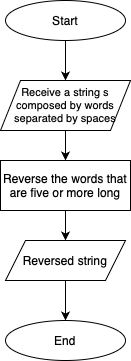

The diagram above was exported from draw.io. Its source (the exported page's mxGraphModel, read from the mxfile embedded in the PNG):
<mxGraphModel dx="986" dy="580" grid="1" gridSize="10" guides="1" tooltips="1" connect="1" arrows="1" fold="1" page="1" pageScale="1" pageWidth="827" pageHeight="1169" background="#ffffff" math="0" shadow="0">
  <root>
    <mxCell id="0" />
    <mxCell id="1" parent="0" />
    <mxCell id="pkoyU2fwOPBfZemE1w7x-70" style="edgeStyle=orthogonalEdgeStyle;rounded=0;orthogonalLoop=1;jettySize=auto;html=1;exitX=0.5;exitY=1;exitDx=0;exitDy=0;entryX=0.5;entryY=0;entryDx=0;entryDy=0;" edge="1" parent="1" source="pkoyU2fwOPBfZemE1w7x-62" target="pkoyU2fwOPBfZemE1w7x-63">
      <mxGeometry relative="1" as="geometry" />
    </mxCell>
    <mxCell id="pkoyU2fwOPBfZemE1w7x-62" value="Start" style="ellipse;whiteSpace=wrap;html=1;" vertex="1" parent="1">
      <mxGeometry x="320" y="80" width="120" height="40" as="geometry" />
    </mxCell>
    <mxCell id="pkoyU2fwOPBfZemE1w7x-71" style="edgeStyle=orthogonalEdgeStyle;rounded=0;orthogonalLoop=1;jettySize=auto;html=1;exitX=0.5;exitY=1;exitDx=0;exitDy=0;entryX=0.5;entryY=0;entryDx=0;entryDy=0;" edge="1" parent="1" source="pkoyU2fwOPBfZemE1w7x-63" target="pkoyU2fwOPBfZemE1w7x-140">
      <mxGeometry relative="1" as="geometry">
        <mxPoint x="380" y="240" as="targetPoint" />
      </mxGeometry>
    </mxCell>
    <mxCell id="pkoyU2fwOPBfZemE1w7x-63" value="Receive a string s composed by words separated by spaces" style="shape=parallelogram;perimeter=parallelogramPerimeter;whiteSpace=wrap;html=1;fixedSize=1;fontSize=11;" vertex="1" parent="1">
      <mxGeometry x="315" y="160" width="130" height="50" as="geometry" />
    </mxCell>
    <mxCell id="pkoyU2fwOPBfZemE1w7x-120" style="edgeStyle=orthogonalEdgeStyle;rounded=0;orthogonalLoop=1;jettySize=auto;html=1;exitX=0.5;exitY=1;exitDx=0;exitDy=0;entryX=0.5;entryY=0;entryDx=0;entryDy=0;" edge="1" parent="1" source="pkoyU2fwOPBfZemE1w7x-140" target="pkoyU2fwOPBfZemE1w7x-123">
      <mxGeometry relative="1" as="geometry">
        <mxPoint x="490" y="340" as="targetPoint" />
        <mxPoint x="440" y="340" as="sourcePoint" />
      </mxGeometry>
    </mxCell>
    <mxCell id="pkoyU2fwOPBfZemE1w7x-127" style="edgeStyle=orthogonalEdgeStyle;rounded=0;orthogonalLoop=1;jettySize=auto;html=1;exitX=0.5;exitY=1;exitDx=0;exitDy=0;entryX=0.5;entryY=0;entryDx=0;entryDy=0;" edge="1" parent="1" source="pkoyU2fwOPBfZemE1w7x-123" target="pkoyU2fwOPBfZemE1w7x-126">
      <mxGeometry relative="1" as="geometry" />
    </mxCell>
    <mxCell id="pkoyU2fwOPBfZemE1w7x-123" value="Reversed string" style="shape=parallelogram;perimeter=parallelogramPerimeter;whiteSpace=wrap;html=1;fixedSize=1;" vertex="1" parent="1">
      <mxGeometry x="320" y="320" width="120" height="40" as="geometry" />
    </mxCell>
    <mxCell id="pkoyU2fwOPBfZemE1w7x-126" value="End" style="ellipse;whiteSpace=wrap;html=1;" vertex="1" parent="1">
      <mxGeometry x="320" y="400" width="120" height="40" as="geometry" />
    </mxCell>
    <mxCell id="pkoyU2fwOPBfZemE1w7x-140" value="Reverse the words that are five or more long" style="rounded=0;whiteSpace=wrap;html=1;fontSize=12;" vertex="1" parent="1">
      <mxGeometry x="315" y="240" width="130" height="50" as="geometry" />
    </mxCell>
  </root>
</mxGraphModel>